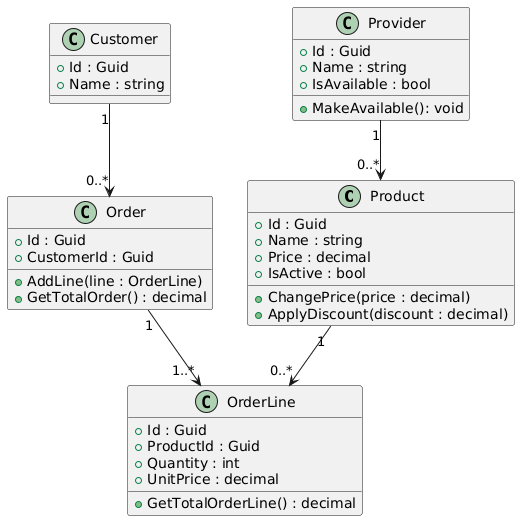

The diagram above was rendered by PlantUML. Its source (embedded in the PNG):
@startuml
class Product {
  + Id : Guid
  + Name : string
  + Price : decimal
  + IsActive : bool
  + ChangePrice(price : decimal)
  + ApplyDiscount(discount : decimal)
}

class Customer {
  + Id : Guid
  + Name : string
}

class Order {
  + Id : Guid
  + CustomerId : Guid
  + AddLine(line : OrderLine)
  + GetTotalOrder() : decimal
}

class OrderLine {
  + Id : Guid
  + ProductId : Guid
  + Quantity : int
  + UnitPrice : decimal
  + GetTotalOrderLine() : decimal
}

class Provider {
  + Id : Guid
  + Name : string
  + IsAvailable : bool
  + MakeAvailable(): void
}

Customer "1" -->  "0..*" Order
Order "1" -->     "1..*" OrderLine
Product "1" -->   "0..*" OrderLine
Provider "1" -->  "0..*" Product
@enduml